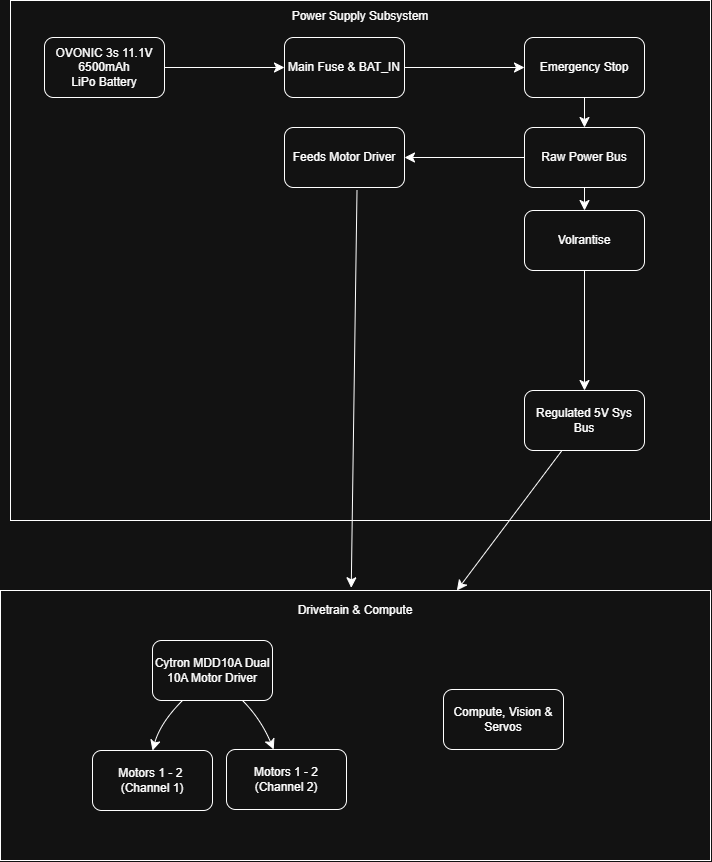

The diagram above was exported from draw.io. Its source (the exported page's mxGraphModel, read from the mxfile embedded in the PNG):
<mxGraphModel dx="897" dy="784" grid="1" gridSize="10" guides="1" tooltips="1" connect="1" arrows="1" fold="1" page="1" pageScale="1" pageWidth="850" pageHeight="1100" math="0" shadow="0">
  <root>
    <mxCell id="0" />
    <mxCell id="1" parent="0" />
    <mxCell id="r1s2j0juddqRfN6C_lSO-19" parent="1" style="rounded=0;whiteSpace=wrap;html=1;" value="Power Supply Subsystem&lt;div&gt;&lt;br&gt;&lt;/div&gt;&lt;div&gt;&lt;br&gt;&lt;/div&gt;&lt;div&gt;&lt;br&gt;&lt;/div&gt;&lt;div&gt;&lt;br&gt;&lt;/div&gt;&lt;div&gt;&lt;br&gt;&lt;/div&gt;&lt;div&gt;&lt;br&gt;&lt;/div&gt;&lt;div&gt;&lt;br&gt;&lt;/div&gt;&lt;div&gt;&lt;br&gt;&lt;/div&gt;&lt;div&gt;&lt;br&gt;&lt;/div&gt;&lt;div&gt;&lt;br&gt;&lt;/div&gt;&lt;div&gt;&lt;br&gt;&lt;/div&gt;&lt;div&gt;&lt;br&gt;&lt;/div&gt;&lt;div&gt;&lt;br&gt;&lt;/div&gt;&lt;div&gt;&lt;br&gt;&lt;/div&gt;&lt;div&gt;&lt;br&gt;&lt;/div&gt;&lt;div&gt;&lt;br&gt;&lt;/div&gt;&lt;div&gt;&lt;br&gt;&lt;/div&gt;&lt;div&gt;&lt;br&gt;&lt;/div&gt;&lt;div&gt;&lt;br&gt;&lt;/div&gt;&lt;div&gt;&lt;br&gt;&lt;/div&gt;&lt;div&gt;&lt;br&gt;&lt;/div&gt;&lt;div&gt;&lt;br&gt;&lt;/div&gt;&lt;div&gt;&lt;br&gt;&lt;/div&gt;&lt;div&gt;&lt;br&gt;&lt;/div&gt;&lt;div&gt;&lt;br&gt;&lt;/div&gt;&lt;div&gt;&lt;br&gt;&lt;/div&gt;&lt;div&gt;&lt;br&gt;&lt;/div&gt;&lt;div&gt;&lt;br&gt;&lt;/div&gt;&lt;div&gt;&lt;br&gt;&lt;/div&gt;&lt;div&gt;&lt;br&gt;&lt;/div&gt;&lt;div&gt;&lt;br&gt;&lt;/div&gt;&lt;div&gt;&lt;br&gt;&lt;/div&gt;&lt;div&gt;&lt;br&gt;&lt;/div&gt;&lt;div&gt;&lt;br&gt;&lt;/div&gt;" vertex="1">
      <mxGeometry height="520" width="700" x="120" y="30" as="geometry" />
    </mxCell>
    <mxCell id="r1s2j0juddqRfN6C_lSO-22" edge="1" parent="1" source="r1s2j0juddqRfN6C_lSO-20" style="edgeStyle=none;curved=1;rounded=0;curveGeometry=1;orthogonalLoop=1;jettySize=auto;html=1;fontSize=12;startSize=8;endSize=8;" target="r1s2j0juddqRfN6C_lSO-21" value="">
      <mxGeometry relative="1" as="geometry" />
    </mxCell>
    <mxCell id="r1s2j0juddqRfN6C_lSO-20" parent="1" style="rounded=1;whiteSpace=wrap;html=1;roundedPerimeter=1;" value="OVONIC 3s 11.1V 6500mAh&lt;div&gt;LiPo Battery&lt;/div&gt;" vertex="1">
      <mxGeometry height="60" width="120" x="154" y="67" as="geometry" />
    </mxCell>
    <mxCell id="r1s2j0juddqRfN6C_lSO-24" edge="1" parent="1" source="r1s2j0juddqRfN6C_lSO-21" style="edgeStyle=none;curved=1;rounded=0;curveGeometry=1;orthogonalLoop=1;jettySize=auto;html=1;fontSize=12;startSize=8;endSize=8;" target="r1s2j0juddqRfN6C_lSO-23" value="">
      <mxGeometry relative="1" as="geometry" />
    </mxCell>
    <mxCell id="r1s2j0juddqRfN6C_lSO-21" parent="1" style="whiteSpace=wrap;html=1;rounded=1;roundedPerimeter=1;" value="Main Fuse &amp;amp; BAT_IN" vertex="1">
      <mxGeometry height="60" width="120" x="394" y="67" as="geometry" />
    </mxCell>
    <mxCell id="r1s2j0juddqRfN6C_lSO-26" edge="1" parent="1" source="r1s2j0juddqRfN6C_lSO-23" style="edgeStyle=none;curved=1;rounded=0;curveGeometry=1;orthogonalLoop=1;jettySize=auto;html=1;fontSize=12;startSize=8;endSize=8;" target="r1s2j0juddqRfN6C_lSO-25" value="">
      <mxGeometry relative="1" as="geometry" />
    </mxCell>
    <mxCell id="r1s2j0juddqRfN6C_lSO-23" parent="1" style="whiteSpace=wrap;html=1;rounded=1;roundedPerimeter=1;" value="Emergency Stop" vertex="1">
      <mxGeometry height="60" width="120" x="634" y="67" as="geometry" />
    </mxCell>
    <mxCell id="r1s2j0juddqRfN6C_lSO-30" edge="1" parent="1" source="r1s2j0juddqRfN6C_lSO-25" style="edgeStyle=none;curved=1;rounded=0;curveGeometry=1;orthogonalLoop=1;jettySize=auto;html=1;fontSize=12;startSize=8;endSize=8;" target="r1s2j0juddqRfN6C_lSO-29" value="">
      <mxGeometry relative="1" as="geometry" />
    </mxCell>
    <mxCell id="r1s2j0juddqRfN6C_lSO-34" edge="1" parent="1" source="r1s2j0juddqRfN6C_lSO-25" style="edgeStyle=none;curved=1;rounded=0;curveGeometry=1;orthogonalLoop=1;jettySize=auto;html=1;fontSize=12;startSize=8;endSize=8;" target="r1s2j0juddqRfN6C_lSO-33" value="">
      <mxGeometry relative="1" as="geometry" />
    </mxCell>
    <mxCell id="r1s2j0juddqRfN6C_lSO-25" parent="1" style="whiteSpace=wrap;html=1;rounded=1;roundedPerimeter=1;" value="Raw Power Bus" vertex="1">
      <mxGeometry height="60" width="120" x="634" y="157" as="geometry" />
    </mxCell>
    <mxCell id="r1s2j0juddqRfN6C_lSO-32" edge="1" parent="1" source="r1s2j0juddqRfN6C_lSO-29" style="edgeStyle=none;curved=1;rounded=0;curveGeometry=1;orthogonalLoop=1;jettySize=auto;html=1;fontSize=12;startSize=8;endSize=8;" target="r1s2j0juddqRfN6C_lSO-31" value="">
      <mxGeometry relative="1" as="geometry" />
    </mxCell>
    <mxCell id="r1s2j0juddqRfN6C_lSO-29" parent="1" style="whiteSpace=wrap;html=1;rounded=1;roundedPerimeter=1;" value="Volrantise" vertex="1">
      <mxGeometry height="60" width="120" x="634" y="240" as="geometry" />
    </mxCell>
    <mxCell id="r1s2j0juddqRfN6C_lSO-49" edge="1" parent="1" source="r1s2j0juddqRfN6C_lSO-31" style="edgeStyle=none;curved=1;rounded=0;curveGeometry=1;orthogonalLoop=1;jettySize=auto;html=1;fontSize=12;startSize=8;endSize=8;entryX=0.345;entryY=0.903;entryDx=0;entryDy=0;" target="r1s2j0juddqRfN6C_lSO-31" value="">
      <mxGeometry relative="1" as="geometry" />
    </mxCell>
    <mxCell id="r1s2j0juddqRfN6C_lSO-50" edge="1" parent="1" source="r1s2j0juddqRfN6C_lSO-31" style="edgeStyle=none;curved=1;rounded=0;curveGeometry=1;orthogonalLoop=1;jettySize=auto;html=1;fontSize=12;startSize=8;endSize=8;" target="r1s2j0juddqRfN6C_lSO-36" value="">
      <mxGeometry relative="1" as="geometry" />
    </mxCell>
    <mxCell id="r1s2j0juddqRfN6C_lSO-31" parent="1" style="whiteSpace=wrap;html=1;rounded=1;roundedPerimeter=1;" value="Regulated 5V Sys Bus" vertex="1">
      <mxGeometry height="60" width="120" x="634" y="420" as="geometry" />
    </mxCell>
    <mxCell id="r1s2j0juddqRfN6C_lSO-33" parent="1" style="whiteSpace=wrap;html=1;rounded=1;roundedPerimeter=1;" value="Feeds Motor Driver" vertex="1">
      <mxGeometry height="60" width="120" x="394" y="157" as="geometry" />
    </mxCell>
    <mxCell id="r1s2j0juddqRfN6C_lSO-36" parent="1" style="rounded=0;whiteSpace=wrap;html=1;" value="Drivetrain &amp;amp; Compute&lt;div&gt;&lt;br&gt;&lt;/div&gt;&lt;div&gt;&lt;br&gt;&lt;/div&gt;&lt;div&gt;&lt;br&gt;&lt;/div&gt;&lt;div&gt;&lt;br&gt;&lt;/div&gt;&lt;div&gt;&lt;br&gt;&lt;/div&gt;&lt;div&gt;&lt;br&gt;&lt;/div&gt;&lt;div&gt;&lt;br&gt;&lt;/div&gt;&lt;div&gt;&lt;br&gt;&lt;/div&gt;&lt;div&gt;&lt;br&gt;&lt;/div&gt;&lt;div&gt;&lt;br&gt;&lt;/div&gt;&lt;div&gt;&lt;br&gt;&lt;/div&gt;&lt;div&gt;&lt;br&gt;&lt;/div&gt;&lt;div&gt;&lt;br&gt;&lt;/div&gt;&lt;div&gt;&lt;br&gt;&lt;/div&gt;&lt;div&gt;&lt;br&gt;&lt;/div&gt;&lt;div&gt;&lt;br&gt;&lt;/div&gt;" vertex="1">
      <mxGeometry height="270" width="710" x="110" y="620" as="geometry" />
    </mxCell>
    <mxCell id="r1s2j0juddqRfN6C_lSO-47" edge="1" parent="1" source="r1s2j0juddqRfN6C_lSO-37" style="edgeStyle=none;curved=1;rounded=0;curveGeometry=1;orthogonalLoop=1;jettySize=auto;html=1;fontSize=12;startSize=8;endSize=8;" target="r1s2j0juddqRfN6C_lSO-43" value="">
      <mxGeometry relative="1" as="geometry">
        <Array as="points">
          <mxPoint x="370" y="748" />
        </Array>
      </mxGeometry>
    </mxCell>
    <mxCell id="r1s2j0juddqRfN6C_lSO-48" edge="1" parent="1" source="r1s2j0juddqRfN6C_lSO-37" style="edgeStyle=none;curved=1;rounded=0;curveGeometry=1;orthogonalLoop=1;jettySize=auto;html=1;fontSize=12;startSize=8;endSize=8;entryX=0.5;entryY=0;entryDx=0;entryDy=0;" target="r1s2j0juddqRfN6C_lSO-38" value="">
      <mxGeometry relative="1" as="geometry">
        <Array as="points">
          <mxPoint x="270" y="752" />
        </Array>
      </mxGeometry>
    </mxCell>
    <mxCell id="r1s2j0juddqRfN6C_lSO-37" parent="1" style="rounded=1;whiteSpace=wrap;html=1;roundedPerimeter=1;" value="Cytron MDD10A Dual 10A Motor Driver" vertex="1">
      <mxGeometry height="60" width="120" x="262" y="670" as="geometry" />
    </mxCell>
    <mxCell id="r1s2j0juddqRfN6C_lSO-38" parent="1" style="whiteSpace=wrap;html=1;rounded=1;roundedPerimeter=1;" value="Motors 1 - 2&amp;nbsp;&lt;div&gt;(Channel 1)&lt;/div&gt;" vertex="1">
      <mxGeometry height="60" width="120" x="202" y="780" as="geometry" />
    </mxCell>
    <mxCell id="r1s2j0juddqRfN6C_lSO-43" parent="1" style="whiteSpace=wrap;html=1;rounded=1;roundedPerimeter=1;" value="Motors 1 - 2&lt;div&gt;(Channel 2)&lt;/div&gt;" vertex="1">
      <mxGeometry height="60" width="120" x="336" y="779" as="geometry" />
    </mxCell>
    <mxCell id="r1s2j0juddqRfN6C_lSO-46" parent="1" style="rounded=1;whiteSpace=wrap;html=1;roundedPerimeter=1;" value="Compute, Vision &amp;amp; Servos" vertex="1">
      <mxGeometry height="60" width="120" x="553" y="719" as="geometry" />
    </mxCell>
    <mxCell id="r1s2j0juddqRfN6C_lSO-53" edge="1" parent="1" source="r1s2j0juddqRfN6C_lSO-19" style="endArrow=classic;html=1;rounded=0;fontSize=12;startSize=8;endSize=8;curved=1;entryX=0.494;entryY=-0.01;entryDx=0;entryDy=0;entryPerimeter=0;exitX=0.495;exitY=0.365;exitDx=0;exitDy=0;exitPerimeter=0;" target="r1s2j0juddqRfN6C_lSO-36" value="">
      <mxGeometry height="50" relative="1" width="50" as="geometry">
        <mxPoint x="440" y="300" as="sourcePoint" />
        <mxPoint x="490" y="250" as="targetPoint" />
      </mxGeometry>
    </mxCell>
  </root>
</mxGraphModel>